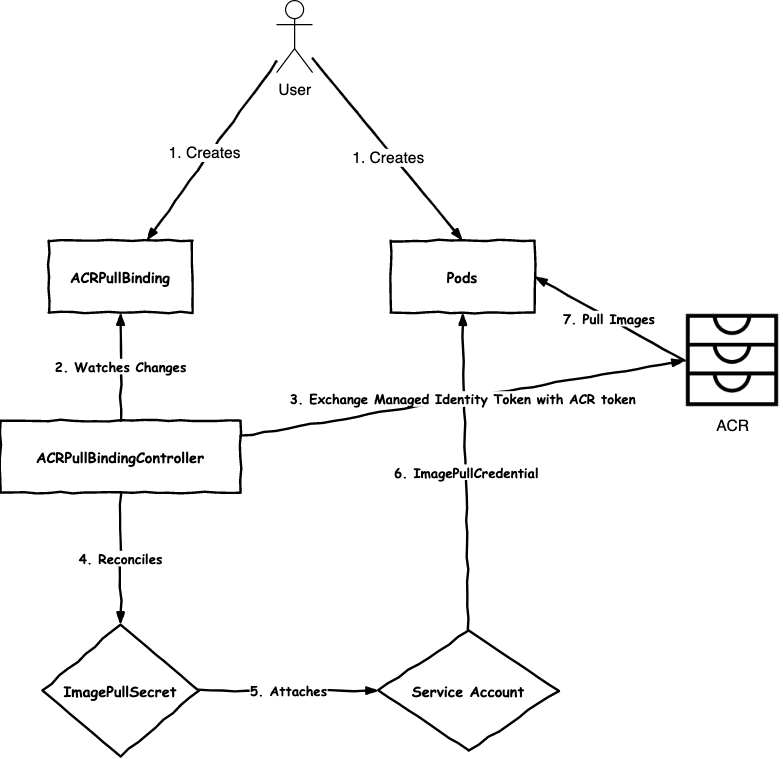

The diagram above was exported from draw.io. Its source (the exported page's mxGraphModel, read from the mxfile embedded in the PNG):
<mxGraphModel dx="1722" dy="859" grid="1" gridSize="10" guides="1" tooltips="1" connect="1" arrows="1" fold="1" page="1" pageScale="1" pageWidth="850" pageHeight="1100" math="0" shadow="0">
  <root>
    <mxCell id="0" />
    <mxCell id="1" parent="0" />
    <mxCell id="Heuv_v8DvjNTG0tcAHmc-2" value="ACRPullBinding" style="html=1;whiteSpace=wrap;comic=1;strokeWidth=2;fontFamily=Comic Sans MS;fontStyle=1;" vertex="1" parent="1">
      <mxGeometry x="140" y="360" width="120" height="60" as="geometry" />
    </mxCell>
    <mxCell id="Heuv_v8DvjNTG0tcAHmc-3" value="ACRPullBindingController" style="html=1;whiteSpace=wrap;comic=1;strokeWidth=2;fontFamily=Comic Sans MS;fontStyle=1;" vertex="1" parent="1">
      <mxGeometry x="100" y="510" width="200" height="60" as="geometry" />
    </mxCell>
    <mxCell id="Heuv_v8DvjNTG0tcAHmc-6" value="ImagePullSecret" style="rhombus;html=1;align=center;whiteSpace=wrap;comic=1;strokeWidth=2;fontFamily=Comic Sans MS;fontStyle=1;" vertex="1" parent="1">
      <mxGeometry x="135" y="680" width="130" height="110" as="geometry" />
    </mxCell>
    <mxCell id="Heuv_v8DvjNTG0tcAHmc-8" value="User" style="shape=umlActor;verticalLabelPosition=bottom;labelBackgroundColor=#ffffff;verticalAlign=top;html=1;outlineConnect=0;fontSize=13;" vertex="1" parent="1">
      <mxGeometry x="330" y="160" width="30" height="60" as="geometry" />
    </mxCell>
    <mxCell id="Heuv_v8DvjNTG0tcAHmc-9" value="4. Reconciles" style="rounded=0;comic=1;strokeWidth=2;endArrow=blockThin;html=1;fontFamily=Comic Sans MS;fontStyle=1;exitX=0.5;exitY=1;exitDx=0;exitDy=0;entryX=0.5;entryY=0;entryDx=0;entryDy=0;" edge="1" parent="1" source="Heuv_v8DvjNTG0tcAHmc-3" target="Heuv_v8DvjNTG0tcAHmc-6">
      <mxGeometry width="50" height="50" relative="1" as="geometry">
        <mxPoint x="400" y="570" as="sourcePoint" />
        <mxPoint x="450" y="520" as="targetPoint" />
      </mxGeometry>
    </mxCell>
    <mxCell id="Heuv_v8DvjNTG0tcAHmc-11" value="2. Watches Changes" style="rounded=0;comic=1;strokeWidth=2;endArrow=blockThin;html=1;fontFamily=Comic Sans MS;fontStyle=1;entryX=0.5;entryY=1;entryDx=0;entryDy=0;exitX=0.5;exitY=0;exitDx=0;exitDy=0;" edge="1" parent="1" source="Heuv_v8DvjNTG0tcAHmc-3" target="Heuv_v8DvjNTG0tcAHmc-2">
      <mxGeometry width="50" height="50" relative="1" as="geometry">
        <mxPoint x="400" y="700" as="sourcePoint" />
        <mxPoint x="450" y="650" as="targetPoint" />
      </mxGeometry>
    </mxCell>
    <mxCell id="Heuv_v8DvjNTG0tcAHmc-12" value="" style="rounded=0;comic=1;strokeWidth=2;endArrow=blockThin;html=1;fontFamily=Comic Sans MS;fontStyle=1;" edge="1" parent="1" source="Heuv_v8DvjNTG0tcAHmc-8" target="Heuv_v8DvjNTG0tcAHmc-2">
      <mxGeometry width="50" height="50" relative="1" as="geometry">
        <mxPoint x="240" y="100" as="sourcePoint" />
        <mxPoint x="270" y="240" as="targetPoint" />
      </mxGeometry>
    </mxCell>
    <mxCell id="Heuv_v8DvjNTG0tcAHmc-13" value="1. Creates" style="edgeLabel;html=1;align=center;verticalAlign=middle;resizable=0;points=[];fontSize=13;" vertex="1" connectable="0" parent="Heuv_v8DvjNTG0tcAHmc-12">
      <mxGeometry x="0.0482" y="-4" relative="1" as="geometry">
        <mxPoint as="offset" />
      </mxGeometry>
    </mxCell>
    <mxCell id="Heuv_v8DvjNTG0tcAHmc-14" value="Pods" style="html=1;whiteSpace=wrap;comic=1;strokeWidth=2;fontFamily=Comic Sans MS;fontStyle=1;" vertex="1" parent="1">
      <mxGeometry x="425" y="360" width="120" height="60" as="geometry" />
    </mxCell>
    <mxCell id="Heuv_v8DvjNTG0tcAHmc-15" value="" style="rounded=0;comic=1;strokeWidth=2;endArrow=blockThin;html=1;fontFamily=Comic Sans MS;fontStyle=1;entryX=0.5;entryY=0;entryDx=0;entryDy=0;" edge="1" parent="1" source="Heuv_v8DvjNTG0tcAHmc-8" target="Heuv_v8DvjNTG0tcAHmc-14">
      <mxGeometry width="50" height="50" relative="1" as="geometry">
        <mxPoint x="380" y="207.0270270270271" as="sourcePoint" />
        <mxPoint x="236.42857142857156" y="370" as="targetPoint" />
      </mxGeometry>
    </mxCell>
    <mxCell id="Heuv_v8DvjNTG0tcAHmc-16" value="1. Creates" style="edgeLabel;html=1;align=center;verticalAlign=middle;resizable=0;points=[];fontSize=13;" vertex="1" connectable="0" parent="Heuv_v8DvjNTG0tcAHmc-15">
      <mxGeometry x="0.0482" y="-4" relative="1" as="geometry">
        <mxPoint as="offset" />
      </mxGeometry>
    </mxCell>
    <mxCell id="Heuv_v8DvjNTG0tcAHmc-17" value="Service Account" style="rhombus;html=1;align=center;whiteSpace=wrap;comic=1;strokeWidth=2;fontFamily=Comic Sans MS;fontStyle=1;" vertex="1" parent="1">
      <mxGeometry x="415" y="685" width="150" height="100" as="geometry" />
    </mxCell>
    <mxCell id="Heuv_v8DvjNTG0tcAHmc-18" value="5. Attaches" style="rounded=0;comic=1;strokeWidth=2;endArrow=blockThin;html=1;fontFamily=Comic Sans MS;fontStyle=1;entryX=0;entryY=0.5;entryDx=0;entryDy=0;exitX=1;exitY=0.5;exitDx=0;exitDy=0;" edge="1" parent="1" source="Heuv_v8DvjNTG0tcAHmc-6" target="Heuv_v8DvjNTG0tcAHmc-17">
      <mxGeometry width="50" height="50" relative="1" as="geometry">
        <mxPoint x="460" y="610" as="sourcePoint" />
        <mxPoint x="450" y="520" as="targetPoint" />
      </mxGeometry>
    </mxCell>
    <mxCell id="Heuv_v8DvjNTG0tcAHmc-21" value="ACR" style="shape=image;html=1;verticalAlign=top;verticalLabelPosition=bottom;labelBackgroundColor=#ffffff;imageAspect=0;aspect=fixed;image=https://cdn2.iconfinder.com/data/icons/essential-web-2/50/storage-drawer-stack-container-office-128.png;fontSize=13;" vertex="1" parent="1">
      <mxGeometry x="670" y="420" width="80" height="80" as="geometry" />
    </mxCell>
    <mxCell id="Heuv_v8DvjNTG0tcAHmc-22" value="6. ImagePullCredential" style="rounded=0;comic=1;strokeWidth=2;endArrow=blockThin;html=1;fontFamily=Comic Sans MS;fontStyle=1;entryX=0.5;entryY=1;entryDx=0;entryDy=0;exitX=0.5;exitY=0;exitDx=0;exitDy=0;" edge="1" parent="1" source="Heuv_v8DvjNTG0tcAHmc-17" target="Heuv_v8DvjNTG0tcAHmc-14">
      <mxGeometry width="50" height="50" relative="1" as="geometry">
        <mxPoint x="400" y="570" as="sourcePoint" />
        <mxPoint x="450" y="520" as="targetPoint" />
      </mxGeometry>
    </mxCell>
    <mxCell id="Heuv_v8DvjNTG0tcAHmc-23" value="7. Pull Images" style="rounded=0;comic=1;strokeWidth=2;endArrow=blockThin;html=1;fontFamily=Comic Sans MS;fontStyle=1;entryX=1;entryY=0.5;entryDx=0;entryDy=0;exitX=0;exitY=0.5;exitDx=0;exitDy=0;" edge="1" parent="1" source="Heuv_v8DvjNTG0tcAHmc-21" target="Heuv_v8DvjNTG0tcAHmc-14">
      <mxGeometry width="50" height="50" relative="1" as="geometry">
        <mxPoint x="400" y="570" as="sourcePoint" />
        <mxPoint x="450" y="520" as="targetPoint" />
      </mxGeometry>
    </mxCell>
    <mxCell id="Heuv_v8DvjNTG0tcAHmc-24" value="3. Exchange Managed Identity Token with ACR token" style="rounded=0;comic=1;strokeWidth=2;endArrow=blockThin;html=1;fontFamily=Comic Sans MS;fontStyle=1;entryX=0;entryY=0.5;entryDx=0;entryDy=0;" edge="1" parent="1" source="Heuv_v8DvjNTG0tcAHmc-3" target="Heuv_v8DvjNTG0tcAHmc-21">
      <mxGeometry width="50" height="50" relative="1" as="geometry">
        <mxPoint x="400" y="570" as="sourcePoint" />
        <mxPoint x="710" y="540" as="targetPoint" />
      </mxGeometry>
    </mxCell>
  </root>
</mxGraphModel>